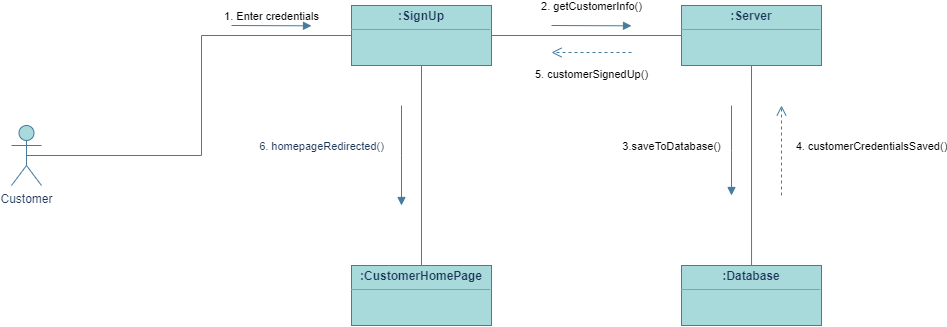

The diagram above was exported from draw.io. Its source (the exported page's mxGraphModel, read from the mxfile embedded in the PNG):
<mxGraphModel dx="1229" dy="1373" grid="1" gridSize="10" guides="1" tooltips="1" connect="1" arrows="1" fold="1" page="1" pageScale="1" pageWidth="1169" pageHeight="827" math="0" shadow="0">
  <root>
    <mxCell id="0" />
    <mxCell id="1" parent="0" />
    <mxCell id="KvHl98lrZjNFT1mjv5lK-1" value="Customer" style="shape=umlActor;verticalLabelPosition=bottom;verticalAlign=top;html=1;outlineConnect=0;labelBackgroundColor=none;fillColor=#A8DADC;strokeColor=#457B9D;fontColor=#1D3557;" vertex="1" parent="1">
      <mxGeometry x="60" y="-340" width="30" height="60" as="geometry" />
    </mxCell>
    <mxCell id="KvHl98lrZjNFT1mjv5lK-5" value="" style="endArrow=none;html=1;rounded=0;exitX=0.5;exitY=0.5;exitDx=0;exitDy=0;exitPerimeter=0;entryX=0;entryY=0.5;entryDx=0;entryDy=0;labelBackgroundColor=none;strokeColor=#457B9D;fontColor=default;" edge="1" parent="1" source="KvHl98lrZjNFT1mjv5lK-1">
      <mxGeometry width="50" height="50" relative="1" as="geometry">
        <mxPoint x="130" y="-320" as="sourcePoint" />
        <mxPoint x="400" y="-430" as="targetPoint" />
        <Array as="points">
          <mxPoint x="250" y="-310" />
          <mxPoint x="250" y="-430" />
        </Array>
      </mxGeometry>
    </mxCell>
    <mxCell id="KvHl98lrZjNFT1mjv5lK-7" value="1. Enter credentials" style="html=1;verticalAlign=bottom;endArrow=block;edgeStyle=elbowEdgeStyle;elbow=vertical;curved=0;rounded=0;labelBackgroundColor=none;strokeColor=#457B9D;fontColor=default;" edge="1" parent="1">
      <mxGeometry width="80" relative="1" as="geometry">
        <mxPoint x="280" y="-440" as="sourcePoint" />
        <mxPoint x="360" y="-440" as="targetPoint" />
      </mxGeometry>
    </mxCell>
    <mxCell id="KvHl98lrZjNFT1mjv5lK-10" value="" style="endArrow=none;html=1;rounded=0;exitX=1;exitY=0.5;exitDx=0;exitDy=0;labelBackgroundColor=none;strokeColor=#457B9D;fontColor=default;" edge="1" parent="1">
      <mxGeometry width="50" height="50" relative="1" as="geometry">
        <mxPoint x="540" y="-430" as="sourcePoint" />
        <mxPoint x="730" y="-430" as="targetPoint" />
      </mxGeometry>
    </mxCell>
    <mxCell id="KvHl98lrZjNFT1mjv5lK-11" value="2. getCustomerInfo()" style="html=1;verticalAlign=bottom;endArrow=block;edgeStyle=elbowEdgeStyle;elbow=vertical;curved=0;rounded=0;labelBackgroundColor=none;strokeColor=#457B9D;fontColor=default;" edge="1" parent="1">
      <mxGeometry y="10" width="80" relative="1" as="geometry">
        <mxPoint x="600" y="-440" as="sourcePoint" />
        <mxPoint x="680" y="-440" as="targetPoint" />
        <mxPoint as="offset" />
      </mxGeometry>
    </mxCell>
    <mxCell id="KvHl98lrZjNFT1mjv5lK-12" value="" style="endArrow=none;html=1;rounded=0;exitX=0.417;exitY=0;exitDx=0;exitDy=0;exitPerimeter=0;entryX=0.5;entryY=1;entryDx=0;entryDy=0;labelBackgroundColor=none;strokeColor=#457B9D;fontColor=default;" edge="1" parent="1" target="KvHl98lrZjNFT1mjv5lK-28">
      <mxGeometry width="50" height="50" relative="1" as="geometry">
        <mxPoint x="800.04" y="-200" as="sourcePoint" />
        <mxPoint x="820" y="-390" as="targetPoint" />
      </mxGeometry>
    </mxCell>
    <mxCell id="KvHl98lrZjNFT1mjv5lK-13" value="3.saveToDatabase()" style="html=1;verticalAlign=bottom;endArrow=block;edgeStyle=elbowEdgeStyle;elbow=vertical;curved=0;rounded=0;labelBackgroundColor=none;strokeColor=#457B9D;fontColor=default;" edge="1" parent="1">
      <mxGeometry x="0.1111" y="-60" width="80" relative="1" as="geometry">
        <mxPoint x="780" y="-360" as="sourcePoint" />
        <mxPoint x="780" y="-270" as="targetPoint" />
        <mxPoint as="offset" />
      </mxGeometry>
    </mxCell>
    <mxCell id="KvHl98lrZjNFT1mjv5lK-14" value="4. customerCredentialsSaved()" style="html=1;verticalAlign=bottom;endArrow=open;dashed=1;endSize=8;edgeStyle=elbowEdgeStyle;elbow=vertical;curved=0;rounded=0;labelBackgroundColor=none;strokeColor=#457B9D;fontColor=default;" edge="1" parent="1">
      <mxGeometry x="-0.1111" y="-90" relative="1" as="geometry">
        <mxPoint x="830" y="-270" as="sourcePoint" />
        <mxPoint x="830" y="-360" as="targetPoint" />
        <mxPoint as="offset" />
      </mxGeometry>
    </mxCell>
    <mxCell id="KvHl98lrZjNFT1mjv5lK-20" value="5. customerSignedUp()" style="html=1;verticalAlign=bottom;endArrow=open;dashed=1;endSize=8;edgeStyle=elbowEdgeStyle;elbow=vertical;curved=0;rounded=0;labelBackgroundColor=none;strokeColor=#457B9D;fontColor=default;" edge="1" parent="1">
      <mxGeometry y="31" relative="1" as="geometry">
        <mxPoint x="680" y="-413" as="sourcePoint" />
        <mxPoint x="600" y="-413" as="targetPoint" />
        <mxPoint as="offset" />
      </mxGeometry>
    </mxCell>
    <mxCell id="KvHl98lrZjNFT1mjv5lK-21" value="" style="endArrow=none;html=1;rounded=0;exitX=0.5;exitY=0;exitDx=0;exitDy=0;entryX=0.5;entryY=1;entryDx=0;entryDy=0;labelBackgroundColor=none;strokeColor=#457B9D;fontColor=default;" edge="1" parent="1" source="KvHl98lrZjNFT1mjv5lK-31">
      <mxGeometry width="50" height="50" relative="1" as="geometry">
        <mxPoint x="470" y="-210" as="sourcePoint" />
        <mxPoint x="470" y="-400" as="targetPoint" />
      </mxGeometry>
    </mxCell>
    <mxCell id="KvHl98lrZjNFT1mjv5lK-27" value="&lt;p style=&quot;margin:0px;margin-top:4px;text-align:center;&quot;&gt;&lt;b&gt;:SignUp&lt;/b&gt;&lt;/p&gt;&lt;hr size=&quot;1&quot;&gt;&lt;div style=&quot;height:2px;&quot;&gt;&lt;/div&gt;" style="verticalAlign=top;align=left;overflow=fill;fontSize=12;fontFamily=Helvetica;html=1;whiteSpace=wrap;labelBackgroundColor=none;fillColor=#A8DADC;strokeColor=#457B9D;fontColor=#1D3557;" vertex="1" parent="1">
      <mxGeometry x="400" y="-460" width="140" height="60" as="geometry" />
    </mxCell>
    <mxCell id="KvHl98lrZjNFT1mjv5lK-28" value="&lt;p style=&quot;margin:0px;margin-top:4px;text-align:center;&quot;&gt;&lt;b&gt;:Server&lt;/b&gt;&lt;/p&gt;&lt;hr size=&quot;1&quot;&gt;&lt;div style=&quot;height:2px;&quot;&gt;&lt;/div&gt;" style="verticalAlign=top;align=left;overflow=fill;fontSize=12;fontFamily=Helvetica;html=1;whiteSpace=wrap;labelBackgroundColor=none;fillColor=#A8DADC;strokeColor=#457B9D;fontColor=#1D3557;" vertex="1" parent="1">
      <mxGeometry x="730" y="-460" width="140" height="60" as="geometry" />
    </mxCell>
    <mxCell id="KvHl98lrZjNFT1mjv5lK-30" value="&lt;p style=&quot;margin:0px;margin-top:4px;text-align:center;&quot;&gt;&lt;b&gt;:Database&lt;/b&gt;&lt;/p&gt;&lt;hr size=&quot;1&quot;&gt;&lt;div style=&quot;height:2px;&quot;&gt;&lt;/div&gt;" style="verticalAlign=top;align=left;overflow=fill;fontSize=12;fontFamily=Helvetica;html=1;whiteSpace=wrap;labelBackgroundColor=none;fillColor=#A8DADC;strokeColor=#457B9D;fontColor=#1D3557;" vertex="1" parent="1">
      <mxGeometry x="730" y="-200" width="140" height="60" as="geometry" />
    </mxCell>
    <mxCell id="KvHl98lrZjNFT1mjv5lK-31" value="&lt;p style=&quot;margin:0px;margin-top:4px;text-align:center;&quot;&gt;&lt;b&gt;:CustomerHomePage&lt;/b&gt;&lt;/p&gt;&lt;hr size=&quot;1&quot;&gt;&lt;div style=&quot;height:2px;&quot;&gt;&lt;/div&gt;" style="verticalAlign=top;align=left;overflow=fill;fontSize=12;fontFamily=Helvetica;html=1;whiteSpace=wrap;labelBackgroundColor=none;fillColor=#A8DADC;strokeColor=#457B9D;fontColor=#1D3557;" vertex="1" parent="1">
      <mxGeometry x="400" y="-200" width="140" height="60" as="geometry" />
    </mxCell>
    <mxCell id="KvHl98lrZjNFT1mjv5lK-37" value="6. homepageRedirected()" style="html=1;verticalAlign=bottom;endArrow=block;edgeStyle=elbowEdgeStyle;elbow=vertical;curved=0;rounded=0;strokeColor=#457B9D;fontColor=#1D3557;fillColor=#A8DADC;" edge="1" parent="1">
      <mxGeometry x="-0.0029" y="-80" width="80" relative="1" as="geometry">
        <mxPoint x="450" y="-360" as="sourcePoint" />
        <mxPoint x="450" y="-260" as="targetPoint" />
        <mxPoint as="offset" />
      </mxGeometry>
    </mxCell>
  </root>
</mxGraphModel>